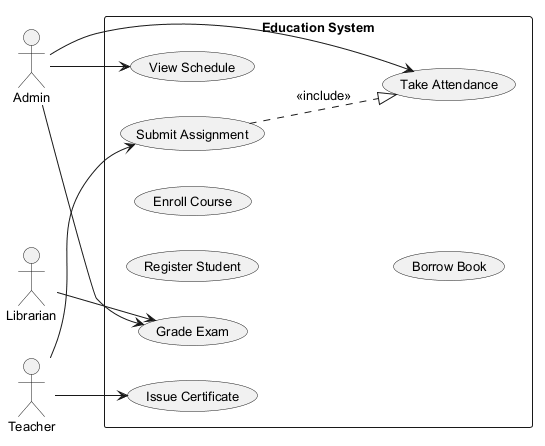

The diagram above was rendered by PlantUML. Its source (embedded in the PNG):
@startuml
skinparam backgroundColor #FFFFFF
skinparam classBackgroundColor #E8F4FA
skinparam classBorderColor #2C7DA0
skinparam defaultFontSize 13
left to right direction
actor "Admin" as A
actor "Teacher" as T
actor "Librarian" as L
rectangle "Education System" {
  usecase "Register Student" as UC_RegisterStudent
  usecase "View Schedule" as UC_ViewSchedule
  usecase "Enroll Course" as UC_EnrollCourse
  usecase "Borrow Book" as UC_BorrowBook
  usecase "Submit Assignment" as UC_SubmitAssignment
  usecase "Grade Exam" as UC_GradeExam
  usecase "Take Attendance" as UC_TakeAttendance
  usecase "Issue Certificate" as UC_IssueCertificate
}
A --> UC_TakeAttendance
A --> UC_GradeExam
A --> UC_ViewSchedule
T --> UC_IssueCertificate
T --> UC_SubmitAssignment
L --> UC_GradeExam
UC_SubmitAssignment ..|> UC_TakeAttendance : <<include>>
@enduml